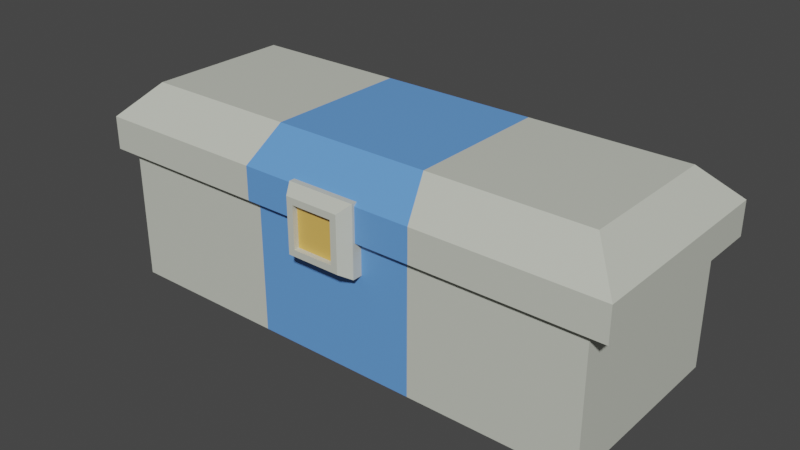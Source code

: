 # Source: Chest.blend  (saved by Blender 2.92.15; exported with 4.5.12 LTS)
import bpy
from mathutils import Matrix  # noqa: F401  (used for matrix-valued properties, if any)

bpy.ops.wm.read_factory_settings(use_empty=True)
scene = bpy.context.scene
scene.name = 'Scene'

# ---- collections
col_collection = bpy.data.collections.new('Collection'); scene.collection.children.link(col_collection)

# ---- materials (node trees are filled in below, after node groups)
mat_offwhite = bpy.data.materials.new('OffWhite')
mat_offwhite.use_backface_culling = True
mat_offwhite.use_transparent_shadow = False
mat_yellow = bpy.data.materials.new('Yellow')
mat_yellow.alpha_threshold = 0.0
mat_yellow.use_backface_culling = True
mat_yellow.use_transparent_shadow = False
mat_yellow.line_color = (0.0, 0.0, 0.0, 1.0)
mat_blue = bpy.data.materials.new('Blue')
mat_blue.use_transparent_shadow = False

# ---- material node trees
mat_offwhite.use_nodes = True; mat_offwhite.node_tree.nodes.clear()
_N = mat_offwhite.node_tree.nodes; _L = mat_offwhite.node_tree.links
n0 = _N.new('ShaderNodeBsdfPrincipled'); n0.name = 'Principled BSDF'; n0.location = (10, 300)
n0.distribution = 'GGX'
n0.subsurface_method = 'BURLEY'
n0.inputs[0].default_value = (0.5972, 0.6172, 0.5395, 1.0)
n0.inputs[3].default_value = 1.45
n0.inputs[27].default_value = (0.0, 0.0, 0.0, 1.0)
n0.inputs[28].default_value = 1.0
n1 = _N.new('ShaderNodeOutputMaterial'); n1.name = 'Material Output'; n1.location = (300, 300)
_L.new(n0.outputs[0], n1.inputs[0])
n1.is_active_output = True
mat_yellow.use_nodes = True; mat_yellow.node_tree.nodes.clear()
_N = mat_yellow.node_tree.nodes; _L = mat_yellow.node_tree.links
n0 = _N.new('ShaderNodeOutputMaterial'); n0.name = 'Material Output'; n0.location = (300, 300)
n1 = _N.new('ShaderNodeBsdfPrincipled'); n1.name = 'Principled BSDF'; n1.location = (10, 300)
n1.distribution = 'GGX'
n1.subsurface_method = 'BURLEY'
n1.inputs[0].default_value = (0.7991, 0.4851, 0.1144, 1.0)
n1.inputs[2].default_value = 0.4
n1.inputs[3].default_value = 1.45
n1.inputs[27].default_value = (0.0, 0.0, 0.0, 1.0)
n1.inputs[28].default_value = 1.0
_L.new(n1.outputs[0], n0.inputs[0])
n0.is_active_output = True
mat_blue.use_nodes = True; mat_blue.node_tree.nodes.clear()
_N = mat_blue.node_tree.nodes; _L = mat_blue.node_tree.links
n0 = _N.new('ShaderNodeBsdfPrincipled'); n0.name = 'Principled BSDF'; n0.location = (10, 300)
n0.distribution = 'GGX'
n0.subsurface_method = 'BURLEY'
n0.inputs[0].default_value = (0.1274, 0.3325, 0.7991, 1.0)
n0.inputs[3].default_value = 1.45
n0.inputs[27].default_value = (0.0, 0.0, 0.0, 1.0)
n0.inputs[28].default_value = 1.0
n1 = _N.new('ShaderNodeOutputMaterial'); n1.name = 'Material Output'; n1.location = (300, 300)
_L.new(n0.outputs[0], n1.inputs[0])
n1.is_active_output = True

# ---- world
world_world = bpy.data.worlds.new('World'); scene.world = world_world
world_world.use_nodes = True; world_world.node_tree.nodes.clear()
_N = world_world.node_tree.nodes; _L = world_world.node_tree.links
n0 = _N.new('ShaderNodeOutputWorld'); n0.name = 'World Output'; n0.location = (300, 300)
n1 = _N.new('ShaderNodeBackground'); n1.name = 'Background'; n1.location = (10, 300)
n1.inputs[0].default_value = (0.05088, 0.05088, 0.05088, 1.0)
_L.new(n1.outputs[0], n0.inputs[0])
n0.is_active_output = True
world_world.color = (0.05088, 0.05088, 0.05088)
world_world.use_sun_shadow = False
world_world.sun_shadow_jitter_overblur = 0.0

# ---- meshes
me_plane = bpy.data.meshes.new('Plane')
me_plane.from_pydata([(0.3531, 0.7205, 0.9204), (0.3531, 0.01435, 0.9204), (-0.3531, 0.01435, 0.9204), (-0.3531, 0.7205, 0.9204), (-0.3531, 0.01435, 1.102), (0.3531, 0.01435, 1.102), (-0.3531, 0.7205, 1.102), (0.3531, 0.7205, 1.102), (-0.2783, 0.6457, 1.219), (-0.2783, 0.08917, 1.219), (0.2783, 0.08917, 1.219), (0.2783, 0.6457, 1.219), (-0.2118, 0.5792, 1.219), (-0.2118, 0.1557, 1.219), (0.2118, 0.1557, 1.219), (0.2118, 0.5792, 1.219), (-0.2118, 0.5792, 1.165), (-0.2118, 0.1557, 1.165), (0.2118, 0.1557, 1.165), (0.2118, 0.5792, 1.165), (-2.543, -1.0, 1.0), (-2.735, 0.3515, -1.075), (-2.543, -1.0, -1.0), (2.735, 0.3515, -1.075), (2.543, -1.0, 1.0), (-2.735, 0.3515, 1.075), (2.543, -1.0, -1.0), (2.735, 0.3515, 1.075), (-2.543, 0.375, 1.0), (-2.543, 0.375, -1.0), (2.543, 0.375, -1.0), (2.543, 0.375, 1.0), (-2.735, 0.6892, 1.075), (-2.4, 1.023, 0.7409), (-2.4, 1.023, -0.7409), (-2.735, 0.6892, -1.075), (2.4, 1.023, -0.7409), (2.735, 0.6892, -1.075), (2.4, 1.023, 0.7409), (2.735, 0.6892, 1.075), (0.8478, -1.0, -1.0), (-0.8478, -1.0, -1.0), (-0.9115, 0.3515, -1.075), (0.9115, 0.3515, -1.075), (-0.8478, -1.0, 1.0), (0.8478, -1.0, 1.0), (0.9115, 0.3515, 1.075), (-0.9115, 0.3515, 1.075), (0.8478, 0.375, 1.0), (-0.8478, 0.375, 1.0), (-0.8478, 0.375, -1.0), (0.8478, 0.375, -1.0), (-0.8001, 1.023, -0.7409), (0.8001, 1.023, -0.7409), (0.9115, 0.6892, -1.075), (-0.9115, 0.6892, -1.075), (0.8001, 1.023, 0.7409), (-0.8001, 1.023, 0.7409), (-0.9115, 0.6892, 1.075), (0.9115, 0.6892, 1.075)], [], [(2, 3, 0, 1), (6, 8, 11, 7), (7, 0, 3, 6), (4, 2, 1, 5), (5, 1, 0, 7), (6, 3, 2, 4), (11, 15, 14, 10), (5, 10, 9, 4), (7, 11, 10, 5), (4, 9, 8, 6), (12, 16, 19, 15), (9, 13, 12, 8), (8, 12, 15, 11), (10, 14, 13, 9), (17, 18, 19, 16), (14, 18, 17, 13), (15, 19, 18, 14), (13, 17, 16, 12), (52, 34, 33, 57), (40, 26, 24, 45), (44, 49, 28, 20), (26, 30, 31, 24), (40, 51, 30, 26), (20, 28, 29, 22), (48, 31, 27, 46), (50, 29, 21, 42), (31, 30, 23, 27), (29, 28, 25, 21), (23, 37, 39, 27), (25, 32, 35, 21), (43, 54, 37, 23), (33, 34, 35, 32), (53, 36, 37, 54), (36, 38, 39, 37), (57, 33, 32, 58), (47, 58, 32, 25), (27, 39, 59, 46), (46, 59, 58, 47), (38, 56, 59, 39), (56, 57, 58, 59), (34, 52, 55, 35), (52, 53, 54, 55), (21, 35, 55, 42), (42, 55, 54, 43), (30, 51, 43, 23), (51, 50, 42, 43), (28, 49, 47, 25), (49, 48, 46, 47), (22, 29, 50, 41), (41, 50, 51, 40), (24, 31, 48, 45), (45, 48, 49, 44), (22, 41, 44, 20), (41, 40, 45, 44), (36, 53, 56, 38), (53, 52, 57, 56)])
me_plane.polygons.foreach_set('material_index', [0, 0, 0, 0, 0, 0, 0, 0, 0, 0, 0, 0, 0, 0, 1, 0, 0, 0, 0, 0, 0, 0, 0, 0, 0, 0, 0, 0, 0, 0, 0, 0, 0, 0, 0, 0, 0, 2, 0, 2, 0, 2, 0, 2, 0, 0, 0, 0, 0, 2, 0, 2, 0, 0, 0, 2])
_uv = me_plane.uv_layers.new(name='UVMap')
_uv.uv.foreach_set('vector', [0.0, 0.0, 0.0, 1.0, 1.0, 1.0, 1.0, 0.0, 0.0, 1.0, 0.0, 1.0, 1.0, 1.0, 1.0, 1.0, 1.0, 1.0, 1.0, 1.0, 0.0, 1.0, 0.0, 1.0, 0.0, 0.0, 0.0, 0.0, 1.0, 0.0, 1.0, 0.0, 1.0, 0.0, 1.0, 0.0, 1.0, 1.0, 1.0, 1.0, 0.0, 1.0, 0.0, 1.0, 0.0, 0.0, 0.0, 0.0, 1.0, 1.0, 1.0, 1.0, 1.0, 0.0, 1.0, 0.0, 1.0, 0.0, 1.0, 0.0, 0.0, 0.0, 0.0, 0.0, 1.0, 1.0, 1.0, 1.0, 1.0, 0.0, 1.0, 0.0, 0.0, 0.0, 0.0, 0.0, 0.0, 1.0, 0.0, 1.0, 0.0, 1.0, 0.0, 1.0, 1.0, 1.0, 1.0, 1.0, 0.0, 0.0, 0.0, 0.0, 0.0, 1.0, 0.0, 1.0, 0.0, 1.0, 0.0, 1.0, 1.0, 1.0, 1.0, 1.0, 1.0, 0.0, 1.0, 0.0, 0.0, 0.0, 0.0, 0.0, 0.0, 0.0, 1.0, 0.0, 1.0, 1.0, 0.0, 1.0, 1.0, 0.0, 1.0, 0.0, 0.0, 0.0, 0.0, 0.0, 1.0, 1.0, 1.0, 1.0, 1.0, 0.0, 1.0, 0.0, 0.0, 0.0, 0.0, 0.0, 0.0, 1.0, 0.0, 1.0, 0.7866, 0.5389, 0.8597, 0.5389, 0.8597, 0.7111, 0.7866, 0.7111, 0.2917, 0.5, 0.375, 0.5, 0.375, 0.75, 0.2917, 0.75, 0.375, 0.9167, 0.5469, 0.9167, 0.5469, 1.0, 0.375, 1.0, 0.375, 0.5, 0.5469, 0.5, 0.5469, 0.75, 0.375, 0.75, 0.375, 0.4167, 0.5469, 0.4167, 0.5469, 0.5, 0.375, 0.5, 0.375, 0.0, 0.5469, 0.0, 0.5469, 0.25, 0.375, 0.25, 0.5469, 0.8333, 0.5469, 0.75, 0.5469, 0.75, 0.5469, 0.8333, 0.5469, 0.3333, 0.5469, 0.25, 0.5469, 0.25, 0.5469, 0.3333, 0.5469, 0.75, 0.5469, 0.5, 0.5469, 0.5, 0.5469, 0.75, 0.5469, 0.25, 0.5469, 0.0, 0.5469, 0.0, 0.5469, 0.25, 0.5469, 0.5, 0.5861, 0.5, 0.5861, 0.75, 0.5469, 0.75, 0.5469, 0.0, 0.5861, 0.0, 0.5861, 0.25, 0.5469, 0.25, 0.5469, 0.4167, 0.5861, 0.4167, 0.5861, 0.5, 0.5469, 0.5, 0.8597, 0.7111, 0.8597, 0.5389, 0.875, 0.5, 0.875, 0.75, 0.7134, 0.5389, 0.6403, 0.5389, 0.625, 0.5, 0.7083, 0.5, 0.6403, 0.5389, 0.6403, 0.7111, 0.5861, 0.75, 0.5861, 0.5, 0.7866, 0.7111, 0.8597, 0.7111, 0.875, 0.75, 0.7917, 0.75, 0.5469, 0.9167, 0.5861, 0.9167, 0.5861, 1.0, 0.5469, 1.0, 0.5469, 0.75, 0.5861, 0.75, 0.5861, 0.8333, 0.5469, 0.8333, 0.5469, 0.8333, 0.5861, 0.8333, 0.5861, 0.9167, 0.5469, 0.9167, 0.6403, 0.7111, 0.7134, 0.7111, 0.7083, 0.75, 0.625, 0.75, 0.7134, 0.7111, 0.7866, 0.7111, 0.7917, 0.75, 0.7083, 0.75, 0.8597, 0.5389, 0.7866, 0.5389, 0.7917, 0.5, 0.875, 0.5, 0.7866, 0.5389, 0.7134, 0.5389, 0.7083, 0.5, 0.7917, 0.5, 0.5469, 0.25, 0.5861, 0.25, 0.5861, 0.3333, 0.5469, 0.3333, 0.5469, 0.3333, 0.5861, 0.3333, 0.5861, 0.4167, 0.5469, 0.4167, 0.5469, 0.5, 0.5469, 0.4167, 0.5469, 0.4167, 0.5469, 0.5, 0.5469, 0.4167, 0.5469, 0.3333, 0.5469, 0.3333, 0.5469, 0.4167, 0.5469, 1.0, 0.5469, 0.9167, 0.5469, 0.9167, 0.5469, 1.0, 0.5469, 0.9167, 0.5469, 0.8333, 0.5469, 0.8333, 0.5469, 0.9167, 0.375, 0.25, 0.5469, 0.25, 0.5469, 0.3333, 0.375, 0.3333, 0.375, 0.3333, 0.5469, 0.3333, 0.5469, 0.4167, 0.375, 0.4167, 0.375, 0.75, 0.5469, 0.75, 0.5469, 0.8333, 0.375, 0.8333, 0.375, 0.8333, 0.5469, 0.8333, 0.5469, 0.9167, 0.375, 0.9167, 0.125, 0.5, 0.2083, 0.5, 0.2083, 0.75, 0.125, 0.75, 0.2083, 0.5, 0.2917, 0.5, 0.2917, 0.75, 0.2083, 0.75, 0.6403, 0.5389, 0.7134, 0.5389, 0.7134, 0.7111, 0.6403, 0.7111, 0.7134, 0.5389, 0.7866, 0.5389, 0.7866, 0.7111, 0.7134, 0.7111])
me_plane.materials.append(mat_offwhite)
me_plane.materials.append(mat_yellow)
me_plane.materials.append(mat_blue)
me_plane.use_remesh_fix_poles = True
me_plane.use_remesh_preserve_attributes = False
me_plane.use_mirror_vertex_groups = False
me_plane.update()

# ---- objects
ob_chest = bpy.data.objects.new('Chest', me_plane)

# ---- transforms, parenting, visibility, modifiers, constraints
ob_chest.location = (0.0, 0.0, 0.0)
ob_chest.rotation_euler = (1.571, -0.0, 0.0)
ob_chest.lineart.crease_threshold = 0.0

# ---- collection membership
col_collection.objects.link(ob_chest)

# ---- scene / render settings (as saved in the file)
scene.frame_start = 1; scene.frame_end = 250; scene.frame_set(1)
scene.render.engine = 'BLENDER_EEVEE_NEXT'
scene.cycles.use_denoising = False
scene.cycles.samples = 128
scene.cycles.sampling_pattern = 'TABULATED_SOBOL'
scene.cycles.use_adaptive_sampling = False
scene.cycles.use_light_tree = False
scene.view_settings.view_transform = 'Filmic'
bpy.context.view_layer.update()

# ---- added for rendering (the .blend has no active camera and no usable light): camera, sun
cam_auto = bpy.data.cameras.new('AutoCamera')
cam_auto.lens = 50.0
cam_auto.sensor_width = 36.0
cam_auto.clip_end = 1000.0
ob_auto_camera = bpy.data.objects.new('AutoCamera', cam_auto)
scene.collection.objects.link(ob_auto_camera)
ob_auto_camera.location = (5.79795, -7.02935, 4.65008)
ob_auto_camera.rotation_euler = (1.09748, -7.21219e-08, 0.694738)
scene.camera = ob_auto_camera
light_auto_sun = bpy.data.lights.new('AutoSun', 'SUN')
light_auto_sun.energy = 3.0
light_auto_sun.angle = 0.0523599
ob_auto_sun = bpy.data.objects.new('AutoSun', light_auto_sun)
scene.collection.objects.link(ob_auto_sun)
ob_auto_sun.rotation_euler = (0.872665, 0.174533, 0.523599)
bpy.context.view_layer.update()
